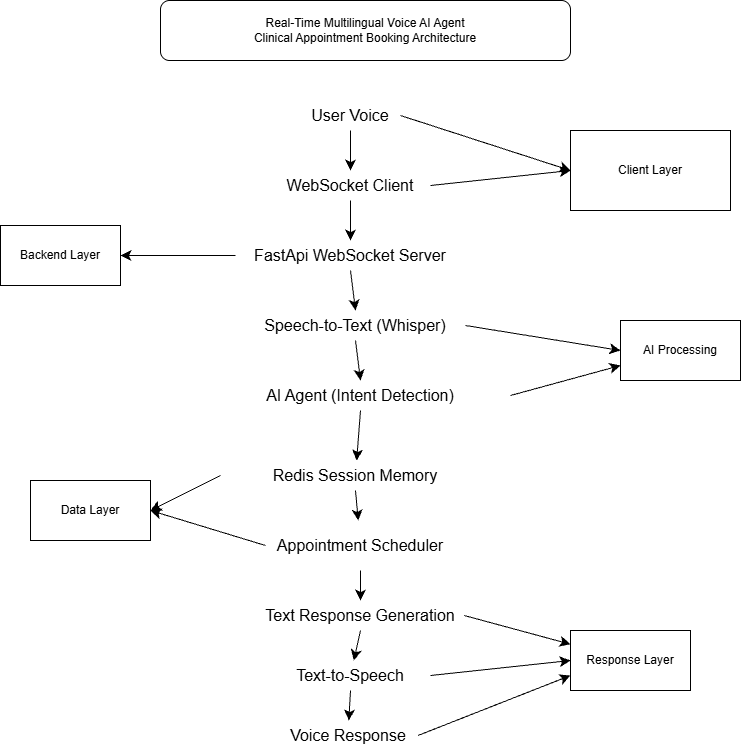

The diagram above was exported from draw.io. Its source (the exported page's mxGraphModel, read from the mxfile embedded in the PNG):
<mxGraphModel dx="788" dy="945" grid="1" gridSize="10" guides="1" tooltips="1" connect="1" arrows="1" fold="1" page="1" pageScale="1" pageWidth="850" pageHeight="1100" math="0" shadow="0">
  <root>
    <mxCell id="0" />
    <mxCell id="1" parent="0" />
    <mxCell id="zohiOF5b4817Vvj5pkJm-22" edge="1" parent="1" source="zohiOF5b4817Vvj5pkJm-9" style="edgeStyle=none;curved=1;rounded=0;orthogonalLoop=1;jettySize=auto;html=1;exitX=0.5;exitY=1;exitDx=0;exitDy=0;entryX=0.5;entryY=0;entryDx=0;entryDy=0;fontSize=12;startSize=8;endSize=8;">
      <mxGeometry relative="1" as="geometry">
        <mxPoint x="370" y="200" as="targetPoint" />
      </mxGeometry>
    </mxCell>
    <mxCell id="zohiOF5b4817Vvj5pkJm-40" edge="1" parent="1" source="zohiOF5b4817Vvj5pkJm-9" style="edgeStyle=none;curved=1;rounded=0;orthogonalLoop=1;jettySize=auto;html=1;exitX=1;exitY=0.5;exitDx=0;exitDy=0;entryX=0;entryY=0.5;entryDx=0;entryDy=0;fontSize=12;startSize=8;endSize=8;" target="zohiOF5b4817Vvj5pkJm-38">
      <mxGeometry relative="1" as="geometry" />
    </mxCell>
    <mxCell id="zohiOF5b4817Vvj5pkJm-9" parent="1" style="text;html=1;whiteSpace=wrap;strokeColor=none;fillColor=none;align=center;verticalAlign=middle;rounded=0;fontSize=16;" value="User Voice" vertex="1">
      <mxGeometry height="30" width="100" x="320" y="130" as="geometry" />
    </mxCell>
    <mxCell id="zohiOF5b4817Vvj5pkJm-24" edge="1" parent="1" source="zohiOF5b4817Vvj5pkJm-10" style="edgeStyle=none;curved=1;rounded=0;orthogonalLoop=1;jettySize=auto;html=1;exitX=0.5;exitY=1;exitDx=0;exitDy=0;entryX=0.5;entryY=0;entryDx=0;entryDy=0;fontSize=12;startSize=8;endSize=8;" target="zohiOF5b4817Vvj5pkJm-13">
      <mxGeometry relative="1" as="geometry" />
    </mxCell>
    <mxCell id="zohiOF5b4817Vvj5pkJm-43" edge="1" parent="1" source="zohiOF5b4817Vvj5pkJm-10" style="edgeStyle=none;curved=1;rounded=0;orthogonalLoop=1;jettySize=auto;html=1;exitX=0;exitY=0.5;exitDx=0;exitDy=0;entryX=1;entryY=0.5;entryDx=0;entryDy=0;fontSize=12;startSize=8;endSize=8;" target="zohiOF5b4817Vvj5pkJm-42">
      <mxGeometry relative="1" as="geometry" />
    </mxCell>
    <mxCell id="zohiOF5b4817Vvj5pkJm-10" parent="1" style="text;html=1;whiteSpace=wrap;strokeColor=none;fillColor=none;align=center;verticalAlign=middle;rounded=0;fontSize=16;" value="FastApi WebSocket Server" vertex="1">
      <mxGeometry height="30" width="230" x="255" y="270" as="geometry" />
    </mxCell>
    <mxCell id="zohiOF5b4817Vvj5pkJm-26" edge="1" parent="1" source="zohiOF5b4817Vvj5pkJm-12" style="edgeStyle=none;curved=1;rounded=0;orthogonalLoop=1;jettySize=auto;html=1;exitX=0.5;exitY=1;exitDx=0;exitDy=0;fontSize=12;startSize=8;endSize=8;" target="zohiOF5b4817Vvj5pkJm-20">
      <mxGeometry relative="1" as="geometry" />
    </mxCell>
    <mxCell id="zohiOF5b4817Vvj5pkJm-48" edge="1" parent="1" source="zohiOF5b4817Vvj5pkJm-12" style="edgeStyle=none;curved=1;rounded=0;orthogonalLoop=1;jettySize=auto;html=1;exitX=1;exitY=0.5;exitDx=0;exitDy=0;entryX=0;entryY=0.75;entryDx=0;entryDy=0;fontSize=12;startSize=8;endSize=8;" target="zohiOF5b4817Vvj5pkJm-44">
      <mxGeometry relative="1" as="geometry" />
    </mxCell>
    <mxCell id="zohiOF5b4817Vvj5pkJm-12" parent="1" style="text;html=1;whiteSpace=wrap;strokeColor=none;fillColor=none;align=center;verticalAlign=middle;rounded=0;fontSize=16;" value="AI Agent (Intent Detection)" vertex="1">
      <mxGeometry height="30" width="300" x="230" y="410" as="geometry" />
    </mxCell>
    <mxCell id="zohiOF5b4817Vvj5pkJm-25" edge="1" parent="1" source="zohiOF5b4817Vvj5pkJm-13" style="edgeStyle=none;curved=1;rounded=0;orthogonalLoop=1;jettySize=auto;html=1;exitX=0.5;exitY=1;exitDx=0;exitDy=0;entryX=0.5;entryY=0;entryDx=0;entryDy=0;fontSize=12;startSize=8;endSize=8;" target="zohiOF5b4817Vvj5pkJm-12">
      <mxGeometry relative="1" as="geometry" />
    </mxCell>
    <mxCell id="zohiOF5b4817Vvj5pkJm-45" edge="1" parent="1" source="zohiOF5b4817Vvj5pkJm-13" style="edgeStyle=none;curved=1;rounded=0;orthogonalLoop=1;jettySize=auto;html=1;exitX=1;exitY=0.5;exitDx=0;exitDy=0;entryX=0;entryY=0.5;entryDx=0;entryDy=0;fontSize=12;startSize=8;endSize=8;" target="zohiOF5b4817Vvj5pkJm-44">
      <mxGeometry relative="1" as="geometry" />
    </mxCell>
    <mxCell id="zohiOF5b4817Vvj5pkJm-13" parent="1" style="text;html=1;whiteSpace=wrap;strokeColor=none;fillColor=none;align=center;verticalAlign=middle;rounded=0;fontSize=16;" value="Speech-to-Text (Whisper)" vertex="1">
      <mxGeometry height="30" width="220" x="265" y="340" as="geometry" />
    </mxCell>
    <mxCell id="zohiOF5b4817Vvj5pkJm-23" edge="1" parent="1" style="edgeStyle=none;curved=1;rounded=0;orthogonalLoop=1;jettySize=auto;html=1;exitX=0.5;exitY=1;exitDx=0;exitDy=0;entryX=0.5;entryY=0;entryDx=0;entryDy=0;fontSize=12;startSize=8;endSize=8;" target="zohiOF5b4817Vvj5pkJm-10">
      <mxGeometry relative="1" as="geometry">
        <mxPoint x="370" y="230" as="sourcePoint" />
      </mxGeometry>
    </mxCell>
    <mxCell id="zohiOF5b4817Vvj5pkJm-33" edge="1" parent="1" source="zohiOF5b4817Vvj5pkJm-16" style="edgeStyle=none;curved=1;rounded=0;orthogonalLoop=1;jettySize=auto;html=1;exitX=0.5;exitY=1;exitDx=0;exitDy=0;fontSize=12;startSize=8;endSize=8;" target="zohiOF5b4817Vvj5pkJm-18">
      <mxGeometry relative="1" as="geometry" />
    </mxCell>
    <mxCell id="zohiOF5b4817Vvj5pkJm-52" edge="1" parent="1" source="zohiOF5b4817Vvj5pkJm-16" style="edgeStyle=none;curved=1;rounded=0;orthogonalLoop=1;jettySize=auto;html=1;exitX=1;exitY=0.5;exitDx=0;exitDy=0;fontSize=12;startSize=8;endSize=8;" target="zohiOF5b4817Vvj5pkJm-49">
      <mxGeometry relative="1" as="geometry" />
    </mxCell>
    <mxCell id="zohiOF5b4817Vvj5pkJm-16" parent="1" style="text;html=1;whiteSpace=wrap;strokeColor=none;fillColor=none;align=center;verticalAlign=middle;rounded=0;fontSize=16;" value="Text Response Generation" vertex="1">
      <mxGeometry height="30" width="207.5" x="276.25" y="630" as="geometry" />
    </mxCell>
    <mxCell id="zohiOF5b4817Vvj5pkJm-54" edge="1" parent="1" source="zohiOF5b4817Vvj5pkJm-17" style="edgeStyle=none;curved=1;rounded=0;orthogonalLoop=1;jettySize=auto;html=1;exitX=1;exitY=0.5;exitDx=0;exitDy=0;entryX=0;entryY=0.75;entryDx=0;entryDy=0;fontSize=12;startSize=8;endSize=8;" target="zohiOF5b4817Vvj5pkJm-49">
      <mxGeometry relative="1" as="geometry" />
    </mxCell>
    <mxCell id="zohiOF5b4817Vvj5pkJm-17" parent="1" style="text;html=1;whiteSpace=wrap;strokeColor=none;fillColor=none;align=center;verticalAlign=middle;rounded=0;fontSize=16;" value="Voice Response" vertex="1">
      <mxGeometry height="30" width="140" x="297.5" y="750" as="geometry" />
    </mxCell>
    <mxCell id="zohiOF5b4817Vvj5pkJm-29" edge="1" parent="1" source="zohiOF5b4817Vvj5pkJm-18" style="edgeStyle=none;curved=1;rounded=0;orthogonalLoop=1;jettySize=auto;html=1;exitX=0.5;exitY=1;exitDx=0;exitDy=0;entryX=0.5;entryY=1;entryDx=0;entryDy=0;fontSize=12;startSize=8;endSize=8;" target="zohiOF5b4817Vvj5pkJm-18">
      <mxGeometry relative="1" as="geometry" />
    </mxCell>
    <mxCell id="zohiOF5b4817Vvj5pkJm-34" edge="1" parent="1" source="zohiOF5b4817Vvj5pkJm-18" style="edgeStyle=none;curved=1;rounded=0;orthogonalLoop=1;jettySize=auto;html=1;exitX=0.5;exitY=1;exitDx=0;exitDy=0;fontSize=12;startSize=8;endSize=8;" target="zohiOF5b4817Vvj5pkJm-17">
      <mxGeometry relative="1" as="geometry" />
    </mxCell>
    <mxCell id="zohiOF5b4817Vvj5pkJm-53" edge="1" parent="1" source="zohiOF5b4817Vvj5pkJm-18" style="edgeStyle=none;curved=1;rounded=0;orthogonalLoop=1;jettySize=auto;html=1;exitX=1;exitY=0.5;exitDx=0;exitDy=0;entryX=0;entryY=0.5;entryDx=0;entryDy=0;fontSize=12;startSize=8;endSize=8;" target="zohiOF5b4817Vvj5pkJm-49">
      <mxGeometry relative="1" as="geometry" />
    </mxCell>
    <mxCell id="zohiOF5b4817Vvj5pkJm-18" parent="1" style="text;html=1;whiteSpace=wrap;strokeColor=none;fillColor=none;align=center;verticalAlign=middle;rounded=0;fontSize=16;" value="Text-to-Speech" vertex="1">
      <mxGeometry height="30" width="160" x="290" y="690" as="geometry" />
    </mxCell>
    <mxCell id="zohiOF5b4817Vvj5pkJm-32" edge="1" parent="1" source="zohiOF5b4817Vvj5pkJm-19" style="edgeStyle=none;curved=1;rounded=0;orthogonalLoop=1;jettySize=auto;html=1;exitX=0.5;exitY=1;exitDx=0;exitDy=0;fontSize=12;startSize=8;endSize=8;" target="zohiOF5b4817Vvj5pkJm-16">
      <mxGeometry relative="1" as="geometry" />
    </mxCell>
    <mxCell id="zohiOF5b4817Vvj5pkJm-51" edge="1" parent="1" source="zohiOF5b4817Vvj5pkJm-19" style="edgeStyle=none;curved=1;rounded=0;orthogonalLoop=1;jettySize=auto;html=1;exitX=0;exitY=0.5;exitDx=0;exitDy=0;fontSize=12;startSize=8;endSize=8;">
      <mxGeometry relative="1" as="geometry">
        <mxPoint x="170" y="540" as="targetPoint" />
      </mxGeometry>
    </mxCell>
    <mxCell id="zohiOF5b4817Vvj5pkJm-19" parent="1" style="text;html=1;whiteSpace=wrap;strokeColor=none;fillColor=none;align=center;verticalAlign=middle;rounded=0;fontSize=16;" value="Appointment Scheduler" vertex="1">
      <mxGeometry height="50" width="190" x="285" y="550" as="geometry" />
    </mxCell>
    <mxCell id="zohiOF5b4817Vvj5pkJm-27" edge="1" parent="1" source="zohiOF5b4817Vvj5pkJm-20" style="edgeStyle=none;curved=1;rounded=0;orthogonalLoop=1;jettySize=auto;html=1;exitX=0.5;exitY=1;exitDx=0;exitDy=0;fontSize=12;startSize=8;endSize=8;" target="zohiOF5b4817Vvj5pkJm-19">
      <mxGeometry relative="1" as="geometry" />
    </mxCell>
    <mxCell id="zohiOF5b4817Vvj5pkJm-50" edge="1" parent="1" source="zohiOF5b4817Vvj5pkJm-20" style="edgeStyle=none;curved=1;rounded=0;orthogonalLoop=1;jettySize=auto;html=1;exitX=0;exitY=0.5;exitDx=0;exitDy=0;entryX=1;entryY=0.5;entryDx=0;entryDy=0;fontSize=12;startSize=8;endSize=8;" target="zohiOF5b4817Vvj5pkJm-47">
      <mxGeometry relative="1" as="geometry" />
    </mxCell>
    <mxCell id="zohiOF5b4817Vvj5pkJm-20" parent="1" style="text;html=1;whiteSpace=wrap;strokeColor=none;fillColor=none;align=center;verticalAlign=middle;rounded=0;fontSize=16;" value="Redis Session Memory" vertex="1">
      <mxGeometry height="30" width="270" x="240" y="490" as="geometry" />
    </mxCell>
    <mxCell id="zohiOF5b4817Vvj5pkJm-38" parent="1" style="rounded=0;whiteSpace=wrap;html=1;" value="Client Layer" vertex="1">
      <mxGeometry height="80" width="160" x="590" y="160" as="geometry" />
    </mxCell>
    <mxCell id="zohiOF5b4817Vvj5pkJm-41" edge="1" parent="1" source="zohiOF5b4817Vvj5pkJm-39" style="edgeStyle=none;curved=1;rounded=0;orthogonalLoop=1;jettySize=auto;html=1;exitX=1;exitY=0.5;exitDx=0;exitDy=0;fontSize=12;startSize=8;endSize=8;">
      <mxGeometry relative="1" as="geometry">
        <mxPoint x="590" y="200" as="targetPoint" />
      </mxGeometry>
    </mxCell>
    <mxCell id="zohiOF5b4817Vvj5pkJm-39" parent="1" style="text;html=1;whiteSpace=wrap;strokeColor=none;fillColor=none;align=center;verticalAlign=middle;rounded=0;fontSize=16;" value="WebSocket Client" vertex="1">
      <mxGeometry height="30" width="160" x="290" y="200" as="geometry" />
    </mxCell>
    <mxCell id="zohiOF5b4817Vvj5pkJm-42" parent="1" style="rounded=0;whiteSpace=wrap;html=1;" value="Backend Layer" vertex="1">
      <mxGeometry height="60" width="120" x="20" y="255" as="geometry" />
    </mxCell>
    <mxCell id="zohiOF5b4817Vvj5pkJm-44" parent="1" style="rounded=0;whiteSpace=wrap;html=1;" value="AI Processing" vertex="1">
      <mxGeometry height="60" width="120" x="640" y="350" as="geometry" />
    </mxCell>
    <mxCell id="zohiOF5b4817Vvj5pkJm-47" parent="1" style="rounded=0;whiteSpace=wrap;html=1;" value="Data Layer" vertex="1">
      <mxGeometry height="60" width="120" x="50" y="510" as="geometry" />
    </mxCell>
    <mxCell id="zohiOF5b4817Vvj5pkJm-49" parent="1" style="rounded=0;whiteSpace=wrap;html=1;" value="Response Layer" vertex="1">
      <mxGeometry height="60" width="120" x="590" y="660" as="geometry" />
    </mxCell>
    <mxCell id="zohiOF5b4817Vvj5pkJm-55" parent="1" style="rounded=1;whiteSpace=wrap;html=1;" value="Real-Time Multilingual Voice AI Agent&lt;br&gt;Clinical Appointment Booking Architecture" vertex="1">
      <mxGeometry height="60" width="410" x="180" y="30" as="geometry" />
    </mxCell>
  </root>
</mxGraphModel>